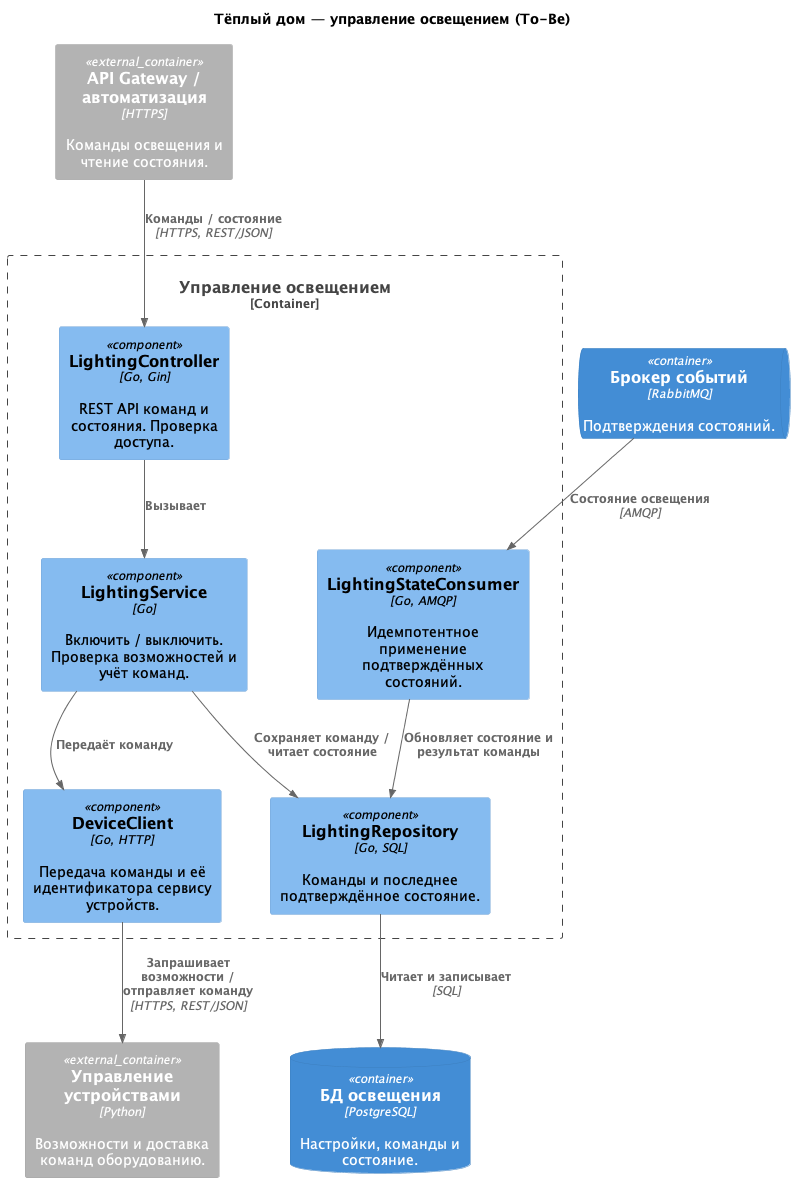

The diagram above was rendered by PlantUML. Its source (embedded in the PNG):
@startuml lighting
!include <C4/C4_Component>
title Тёплый дом — управление освещением (To-Be)
LAYOUT_TOP_DOWN()

Container_Ext(client, "API Gateway / автоматизация", "HTTPS", "Команды освещения и чтение состояния.")
Container_Ext(devices, "Управление устройствами", "Python", "Возможности и доставка команд оборудованию.")
ContainerQueue(events, "Брокер событий", "RabbitMQ", "Подтверждения состояний.")
Container_Boundary(service, "Управление освещением") {
    Component(api, "LightingController", "Go, Gin", "REST API команд и состояния. Проверка доступа.")
    Component(commands, "LightingService", "Go", "Включить / выключить. Проверка возможностей и учёт команд.")
    Component(deviceClient, "DeviceClient", "Go, HTTP", "Передача команды и её идентификатора сервису устройств.")
    Component(consumer, "LightingStateConsumer", "Go, AMQP", "Идемпотентное применение подтверждённых состояний.")
    Component(repository, "LightingRepository", "Go, SQL", "Команды и последнее подтверждённое состояние.")
}
ContainerDb(db, "БД освещения", "PostgreSQL", "Настройки, команды и состояние.")

Rel(client, api, "Команды / состояние", "HTTPS, REST/JSON")
Rel(api, commands, "Вызывает")
Rel(commands, deviceClient, "Передаёт команду")
Rel(deviceClient, devices, "Запрашивает возможности / отправляет команду", "HTTPS, REST/JSON")
Rel(commands, repository, "Сохраняет команду / читает состояние")
Rel(events, consumer, "Состояние освещения", "AMQP")
Rel(consumer, repository, "Обновляет состояние и результат команды")
Rel(repository, db, "Читает и записывает", "SQL")
@enduml